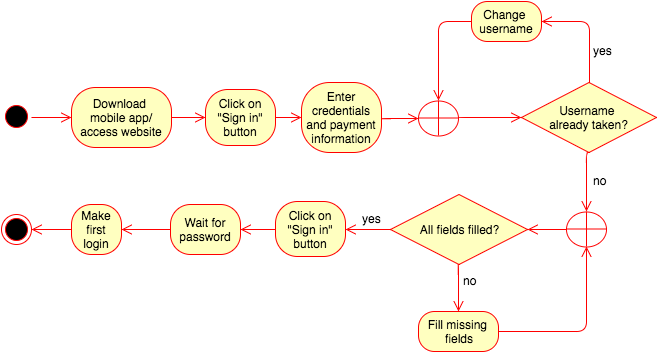

The diagram above was exported from draw.io. Its source (the exported page's mxGraphModel, read from the mxfile embedded in the PNG):
<mxGraphModel dx="1030" dy="477" grid="1" gridSize="10" guides="1" tooltips="1" connect="1" arrows="1" fold="1" page="1" pageScale="1" pageWidth="2000" pageHeight="2000" math="0" shadow="0">
  <root>
    <mxCell id="0" />
    <mxCell id="1" parent="0" />
    <mxCell id="2f76f9bc5c4a8769-2" value="" style="edgeStyle=orthogonalEdgeStyle;html=1;verticalAlign=bottom;endArrow=open;endSize=8;strokeColor=#ff0000;entryX=0;entryY=0.5;" edge="1" parent="1" source="2f76f9bc5c4a8769-1" target="2fbdb00713873c5e-1">
      <mxGeometry relative="1" as="geometry">
        <mxPoint x="400" y="380" as="targetPoint" />
        <Array as="points">
          <mxPoint x="390" y="485" />
          <mxPoint x="400" y="485" />
          <mxPoint x="400" y="486" />
        </Array>
        <mxPoint x="390" y="486" as="sourcePoint" />
      </mxGeometry>
    </mxCell>
    <mxCell id="2fbdb00713873c5e-1" value="Download&amp;nbsp;&lt;div&gt;mobile app/&lt;div&gt;access website&lt;/div&gt;&lt;/div&gt;" style="rounded=1;whiteSpace=wrap;html=1;arcSize=40;fillColor=#ffffc0;strokeColor=#ff0000;" vertex="1" parent="1">
      <mxGeometry x="440" y="456" width="100" height="60" as="geometry" />
    </mxCell>
    <mxCell id="2fbdb00713873c5e-2" value="" style="edgeStyle=orthogonalEdgeStyle;html=1;verticalAlign=bottom;endArrow=open;endSize=8;strokeColor=#ff0000;entryX=0;entryY=0.5;" edge="1" parent="1" source="2fbdb00713873c5e-1" target="2fbdb00713873c5e-3">
      <mxGeometry relative="1" as="geometry">
        <mxPoint x="885" y="450" as="targetPoint" />
        <Array as="points" />
      </mxGeometry>
    </mxCell>
    <mxCell id="2fbdb00713873c5e-3" value="Click on &quot;Sign in&quot; button" style="rounded=1;whiteSpace=wrap;html=1;arcSize=40;fillColor=#ffffc0;strokeColor=#ff0000;" vertex="1" parent="1">
      <mxGeometry x="574" y="458" width="70" height="56" as="geometry" />
    </mxCell>
    <mxCell id="2fbdb00713873c5e-4" value="" style="edgeStyle=orthogonalEdgeStyle;html=1;verticalAlign=bottom;endArrow=open;endSize=8;strokeColor=#ff0000;entryX=0;entryY=0.5;" edge="1" parent="1" source="2fbdb00713873c5e-3" target="2fbdb00713873c5e-5">
      <mxGeometry relative="1" as="geometry">
        <mxPoint x="885" y="510" as="targetPoint" />
        <Array as="points">
          <mxPoint x="640" y="486" />
          <mxPoint x="640" y="486" />
        </Array>
      </mxGeometry>
    </mxCell>
    <mxCell id="2fbdb00713873c5e-5" value="Enter credentials and payment information" style="rounded=1;whiteSpace=wrap;html=1;arcSize=40;fillColor=#ffffc0;strokeColor=#ff0000;" vertex="1" parent="1">
      <mxGeometry x="670" y="451" width="80" height="70" as="geometry" />
    </mxCell>
    <mxCell id="2fbdb00713873c5e-6" value="" style="edgeStyle=orthogonalEdgeStyle;html=1;verticalAlign=bottom;endArrow=open;endSize=8;strokeColor=#ff0000;entryX=0;entryY=0.5;exitX=1;exitY=0.5;" edge="1" parent="1" source="2fbdb00713873c5e-28" target="2fbdb00713873c5e-7">
      <mxGeometry relative="1" as="geometry">
        <mxPoint x="885" y="540" as="targetPoint" />
        <mxPoint x="807" y="520" as="sourcePoint" />
        <Array as="points">
          <mxPoint x="827" y="486" />
        </Array>
      </mxGeometry>
    </mxCell>
    <mxCell id="2fbdb00713873c5e-7" value="Username&amp;nbsp;&lt;div&gt;already taken?&lt;/div&gt;" style="rhombus;whiteSpace=wrap;html=1;fillColor=#ffffc0;strokeColor=#ff0000;" vertex="1" parent="1">
      <mxGeometry x="890" y="451" width="135" height="70" as="geometry" />
    </mxCell>
    <mxCell id="2fbdb00713873c5e-12" value="" style="edgeStyle=orthogonalEdgeStyle;html=1;verticalAlign=bottom;endArrow=open;endSize=8;strokeColor=#ff0000;exitX=0;exitY=0.5;entryX=1;entryY=0.5;" edge="1" parent="1" source="2fbdb00713873c5e-31" target="2fbdb00713873c5e-14">
      <mxGeometry x="895" y="705" as="geometry">
        <mxPoint x="840" y="598" as="targetPoint" />
        <mxPoint x="885" y="810" as="sourcePoint" />
        <Array as="points" />
      </mxGeometry>
    </mxCell>
    <mxCell id="2fbdb00713873c5e-13" value="no" style="text;html=1;resizable=0;points=[];autosize=1;align=left;verticalAlign=top;spacingTop=-4;" vertex="1" parent="1">
      <mxGeometry x="960" y="540" width="30" height="20" as="geometry" />
    </mxCell>
    <mxCell id="2fbdb00713873c5e-14" value="All fields filled?" style="rhombus;whiteSpace=wrap;html=1;fillColor=#ffffc0;strokeColor=#ff0000;fontSize=12;" vertex="1" parent="1">
      <mxGeometry x="759" y="563" width="137" height="70" as="geometry" />
    </mxCell>
    <mxCell id="2fbdb00713873c5e-16" value="" style="edgeStyle=orthogonalEdgeStyle;html=1;align=left;verticalAlign=top;endArrow=open;endSize=8;strokeColor=#ff0000;fontSize=12;exitX=0;exitY=0.5;entryX=1;entryY=0.5;" edge="1" parent="1" source="2fbdb00713873c5e-14" target="2fbdb00713873c5e-17">
      <mxGeometry x="-0.6232" y="12" relative="1" as="geometry">
        <mxPoint x="690" y="710" as="targetPoint" />
        <Array as="points">
          <mxPoint x="730" y="598" />
          <mxPoint x="730" y="598" />
        </Array>
        <mxPoint as="offset" />
      </mxGeometry>
    </mxCell>
    <mxCell id="2fbdb00713873c5e-17" value="Click on &quot;Sign in&quot; button" style="rounded=1;whiteSpace=wrap;html=1;arcSize=40;fillColor=#ffffc0;strokeColor=#ff0000;" vertex="1" parent="1">
      <mxGeometry x="644" y="570" width="70" height="55" as="geometry" />
    </mxCell>
    <mxCell id="2fbdb00713873c5e-18" value="Change&amp;nbsp;&lt;div&gt;username&lt;/div&gt;" style="rounded=1;whiteSpace=wrap;html=1;arcSize=40;fillColor=#ffffc0;strokeColor=#ff0000;fontSize=12;" vertex="1" parent="1">
      <mxGeometry x="840" y="370" width="70" height="40" as="geometry" />
    </mxCell>
    <mxCell id="2fbdb00713873c5e-19" value="" style="edgeStyle=orthogonalEdgeStyle;html=1;verticalAlign=bottom;endArrow=open;endSize=8;strokeColor=#ff0000;fontSize=12;entryX=0.5;entryY=0;exitX=0;exitY=0.5;" edge="1" parent="1" source="2fbdb00713873c5e-18" target="2fbdb00713873c5e-28">
      <mxGeometry relative="1" as="geometry">
        <mxPoint x="1150" y="640" as="targetPoint" />
        <Array as="points">
          <mxPoint x="807" y="390" />
        </Array>
      </mxGeometry>
    </mxCell>
    <mxCell id="2fbdb00713873c5e-22" value="yes" style="text;html=1;resizable=0;points=[];autosize=1;align=left;verticalAlign=top;spacingTop=-4;fontSize=12;fontColor=#000000;" vertex="1" parent="1">
      <mxGeometry x="960" y="410" width="30" height="20" as="geometry" />
    </mxCell>
    <mxCell id="2fbdb00713873c5e-28" value="" style="shape=orEllipse;perimeter=ellipsePerimeter;whiteSpace=wrap;html=1;strokeColor=#FF0000;strokeWidth=1;fillColor=#ffffff;fontSize=12;fontColor=#FF0000;labelBorderColor=#FF0000;" vertex="1" parent="1">
      <mxGeometry x="787" y="469" width="40" height="35" as="geometry" />
    </mxCell>
    <mxCell id="2fbdb00713873c5e-29" value="" style="edgeStyle=orthogonalEdgeStyle;html=1;verticalAlign=bottom;endArrow=open;endSize=8;strokeColor=#ff0000;entryX=0;entryY=0.5;exitX=1;exitY=0.5;" edge="1" parent="1" source="2fbdb00713873c5e-5" target="2fbdb00713873c5e-28">
      <mxGeometry x="895" y="675" as="geometry">
        <mxPoint x="950" y="580" as="targetPoint" />
        <mxPoint x="750" y="560" as="sourcePoint" />
        <Array as="points">
          <mxPoint x="750" y="487" />
        </Array>
      </mxGeometry>
    </mxCell>
    <mxCell id="2fbdb00713873c5e-30" value="Fill missing&amp;nbsp;&lt;div&gt;fields&lt;/div&gt;" style="rounded=1;whiteSpace=wrap;html=1;arcSize=40;fillColor=#ffffc0;strokeColor=#ff0000;fontSize=12;" vertex="1" parent="1">
      <mxGeometry x="787" y="680" width="80" height="40" as="geometry" />
    </mxCell>
    <mxCell id="2fbdb00713873c5e-31" value="" style="shape=orEllipse;perimeter=ellipsePerimeter;whiteSpace=wrap;html=1;strokeColor=#FF0000;strokeWidth=1;fillColor=#ffffff;fontSize=12;fontColor=#FF0000;labelBorderColor=#FF0000;" vertex="1" parent="1">
      <mxGeometry x="935" y="580" width="40" height="35" as="geometry" />
    </mxCell>
    <mxCell id="2fbdb00713873c5e-32" value="" style="edgeStyle=orthogonalEdgeStyle;html=1;verticalAlign=bottom;endArrow=open;endSize=8;strokeColor=#ff0000;exitX=0.5;exitY=1;entryX=0.5;entryY=0;" edge="1" parent="1" source="2fbdb00713873c5e-7" target="2fbdb00713873c5e-31">
      <mxGeometry x="905" y="715" as="geometry">
        <mxPoint x="860" y="540" as="targetPoint" />
        <mxPoint x="895" y="795" as="sourcePoint" />
        <Array as="points">
          <mxPoint x="955" y="521" />
        </Array>
      </mxGeometry>
    </mxCell>
    <mxCell id="2fbdb00713873c5e-33" value="" style="edgeStyle=orthogonalEdgeStyle;html=1;verticalAlign=bottom;endArrow=open;endSize=8;strokeColor=#ff0000;fontSize=12;entryX=0.5;entryY=1;exitX=1;exitY=0.5;" edge="1" parent="1" source="2fbdb00713873c5e-30" target="2fbdb00713873c5e-31">
      <mxGeometry x="920" y="764" as="geometry">
        <mxPoint x="920" y="764" as="targetPoint" />
        <mxPoint x="960" y="830" as="sourcePoint" />
        <Array as="points">
          <mxPoint x="955" y="700" />
        </Array>
      </mxGeometry>
    </mxCell>
    <mxCell id="2fbdb00713873c5e-34" value="Wait for password" style="rounded=1;whiteSpace=wrap;html=1;arcSize=40;fillColor=#ffffc0;strokeColor=#ff0000;fontSize=12;fontColor=#000000;" vertex="1" parent="1">
      <mxGeometry x="539" y="573" width="70" height="50" as="geometry" />
    </mxCell>
    <mxCell id="2fbdb00713873c5e-35" value="" style="edgeStyle=orthogonalEdgeStyle;html=1;verticalAlign=bottom;endArrow=open;endSize=8;strokeColor=#ff0000;labelBackgroundColor=#FF0000;fontSize=12;fontColor=#FF0000;entryX=1;entryY=0.5;exitX=0;exitY=0.5;" edge="1" parent="1" source="2fbdb00713873c5e-34" target="2fbdb00713873c5e-38">
      <mxGeometry relative="1" as="geometry">
        <mxPoint x="885" y="1110" as="targetPoint" />
        <Array as="points">
          <mxPoint x="500" y="598" />
          <mxPoint x="500" y="598" />
        </Array>
      </mxGeometry>
    </mxCell>
    <mxCell id="2fbdb00713873c5e-37" value="" style="edgeStyle=orthogonalEdgeStyle;html=1;verticalAlign=bottom;endArrow=open;endSize=8;strokeColor=#ff0000;entryX=1;entryY=0.5;exitX=0;exitY=0.5;" edge="1" parent="1" source="2fbdb00713873c5e-17" target="2fbdb00713873c5e-34">
      <mxGeometry x="905" y="715" as="geometry">
        <mxPoint x="895" y="845" as="targetPoint" />
        <mxPoint x="1050" y="990" as="sourcePoint" />
        <Array as="points">
          <mxPoint x="620" y="598" />
          <mxPoint x="620" y="598" />
        </Array>
      </mxGeometry>
    </mxCell>
    <mxCell id="2fbdb00713873c5e-38" value="Make first login" style="rounded=1;whiteSpace=wrap;html=1;arcSize=40;fillColor=#ffffc0;strokeColor=#ff0000;fontSize=12;fontColor=#000000;" vertex="1" parent="1">
      <mxGeometry x="440" y="573" width="50" height="50" as="geometry" />
    </mxCell>
    <mxCell id="2fbdb00713873c5e-39" value="" style="edgeStyle=orthogonalEdgeStyle;html=1;verticalAlign=bottom;endArrow=open;endSize=8;strokeColor=#ff0000;labelBackgroundColor=#FF0000;fontSize=12;fontColor=#000000;entryX=1;entryY=0.5;exitX=0;exitY=0.5;" edge="1" parent="1" source="2fbdb00713873c5e-38" target="2fbdb00713873c5e-40">
      <mxGeometry relative="1" as="geometry">
        <mxPoint x="885" y="1190" as="targetPoint" />
        <Array as="points">
          <mxPoint x="420" y="598" />
          <mxPoint x="420" y="598" />
        </Array>
      </mxGeometry>
    </mxCell>
    <mxCell id="2fbdb00713873c5e-40" value="" style="ellipse;html=1;shape=endState;fillColor=#000000;strokeColor=#ff0000;fontSize=12;fontColor=#000000;" vertex="1" parent="1">
      <mxGeometry x="370" y="583" width="30" height="30" as="geometry" />
    </mxCell>
    <mxCell id="2f76f9bc5c4a8769-1" value="" style="ellipse;html=1;shape=startState;fillColor=#000000;strokeColor=#ff0000;" vertex="1" parent="1">
      <mxGeometry x="370" y="470" width="30" height="30" as="geometry" />
    </mxCell>
    <mxCell id="2c3cb3a415dd3445-2" value="" style="edgeStyle=orthogonalEdgeStyle;html=1;verticalAlign=bottom;endArrow=open;endSize=8;strokeColor=#ff0000;exitX=0.5;exitY=0;entryX=1;entryY=0.5;" edge="1" parent="1" source="2fbdb00713873c5e-7" target="2fbdb00713873c5e-18">
      <mxGeometry x="817" y="514" as="geometry">
        <mxPoint x="1030" y="360" as="targetPoint" />
        <mxPoint x="817" y="514" as="sourcePoint" />
        <Array as="points">
          <mxPoint x="958" y="390" />
        </Array>
      </mxGeometry>
    </mxCell>
    <mxCell id="2c3cb3a415dd3445-3" value="yes" style="text;html=1;resizable=0;points=[];autosize=1;align=left;verticalAlign=top;spacingTop=-4;fontSize=12;fontColor=#000000;" vertex="1" parent="1">
      <mxGeometry x="729" y="578" width="30" height="20" as="geometry" />
    </mxCell>
    <mxCell id="2c3cb3a415dd3445-4" value="" style="edgeStyle=orthogonalEdgeStyle;html=1;verticalAlign=bottom;endArrow=open;endSize=8;strokeColor=#ff0000;entryX=0.5;entryY=0;exitX=0.5;exitY=1;" edge="1" parent="1" source="2fbdb00713873c5e-14" target="2fbdb00713873c5e-30">
      <mxGeometry x="837" y="496" as="geometry">
        <mxPoint x="900" y="496" as="targetPoint" />
        <mxPoint x="837" y="550" as="sourcePoint" />
        <Array as="points">
          <mxPoint x="827" y="633" />
        </Array>
      </mxGeometry>
    </mxCell>
    <mxCell id="2c3cb3a415dd3445-5" value="no" style="text;html=1;resizable=0;points=[];autosize=1;align=left;verticalAlign=top;spacingTop=-4;" vertex="1" parent="1">
      <mxGeometry x="830" y="640" width="30" height="20" as="geometry" />
    </mxCell>
  </root>
</mxGraphModel>